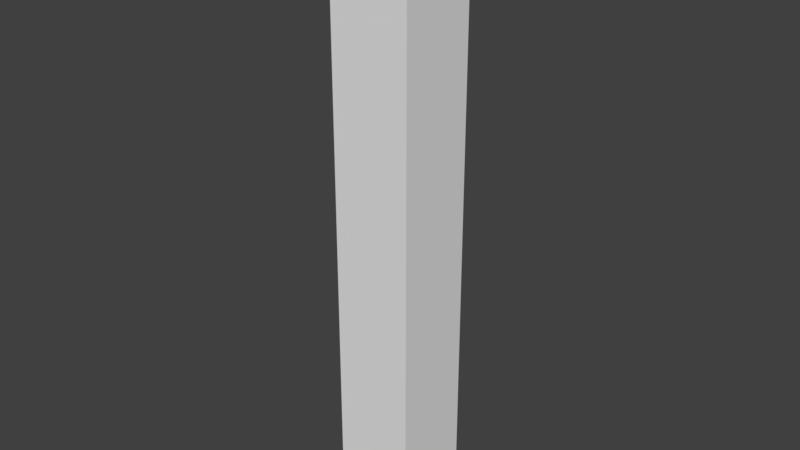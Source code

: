 # Source: Block.blend  (saved by Blender 2.78.0; exported with 4.5.12 LTS)
import bpy
from mathutils import Matrix  # noqa: F401  (used for matrix-valued properties, if any)

bpy.ops.wm.read_factory_settings(use_empty=True)
scene = bpy.context.scene
scene.name = 'Scene'

# ---- collections
col_collection_9 = bpy.data.collections.new('Collection 9'); scene.collection.children.link(col_collection_9)

# ---- world
world_world = bpy.data.worlds.new('World'); scene.world = world_world
world_world.color = (0.05088, 0.05088, 0.05088)
world_world.use_sun_shadow = False
world_world.sun_shadow_jitter_overblur = 0.0
world_world.cycles.sampling_method = 'MANUAL'

# ---- meshes
me_cube = bpy.data.meshes.new('Cube')
me_cube.from_pydata([(0.1, 3.62e-07, -0.1), (0.1, 1.5, -0.09999), (0.1, -3.62e-07, 0.1), (0.1, 1.5, 0.1), (-0.1, 3.62e-07, -0.1), (-0.1, 1.5, -0.1), (-0.1, -3.62e-07, 0.1), (-0.1, 1.5, 0.1)], [], [(0, 1, 3, 2), (2, 3, 7, 6), (6, 7, 5, 4), (4, 5, 1, 0), (2, 6, 4, 0), (7, 3, 1, 5)])
_uv = me_cube.uv_layers.new(name='UVMap')
_uv.uv.foreach_set('vector', [0.0, 0.0, 1.0, 0.0, 1.0, 1.0, 0.0, 1.0, 0.0, 0.0, 1.0, 0.0, 1.0, 1.0, 0.0, 1.0, 0.0, 0.0, 1.0, 0.0, 1.0, 1.0, 0.0, 1.0, 0.0, 0.0, 1.0, 0.0, 1.0, 1.0, 0.0, 1.0, 0.0, 0.0, 1.0, 0.0, 1.0, 1.0, 0.0, 1.0, 0.0, 0.0, 1.0, 0.0, 1.0, 1.0, 0.0, 1.0])
me_cube.use_remesh_preserve_volume = False
me_cube.use_remesh_preserve_attributes = False
me_cube.use_mirror_vertex_groups = False
me_cube.update()

# ---- objects
ob_cube = bpy.data.objects.new('Cube', me_cube)

# ---- transforms, parenting, visibility, modifiers, constraints
ob_cube.location = (5.571e-11, -1.544e-05, -1.431e-06)
ob_cube.rotation_euler = (1.571, -0.0, -3.142)
ob_cube.lineart.crease_threshold = 0.0

# ---- collection membership
col_collection_9.objects.link(ob_cube)

# ---- scene / render settings (as saved in the file)
scene.frame_start = 1; scene.frame_end = 250; scene.frame_set(0)
scene.render.engine = 'BLENDER_EEVEE_NEXT'
scene.render.resolution_percentage = 50
scene.render.dither_intensity = 0.0
scene.cycles.use_denoising = False
scene.cycles.samples = 128
scene.cycles.sampling_pattern = 'TABULATED_SOBOL'
scene.cycles.light_sampling_threshold = 0.0
scene.cycles.use_adaptive_sampling = False
scene.cycles.use_light_tree = False
scene.cycles.blur_glossy = 0.0
scene.cycles.sample_clamp_indirect = 0.0
scene.view_settings.view_transform = 'Standard'
bpy.context.view_layer.update()

# ---- added for rendering (the .blend has no active camera and no usable light): camera, sun
cam_auto = bpy.data.cameras.new('AutoCamera')
cam_auto.lens = 50.0
cam_auto.sensor_width = 36.0
cam_auto.clip_end = 1000.0
ob_auto_camera = bpy.data.objects.new('AutoCamera', cam_auto)
scene.collection.objects.link(ob_auto_camera)
ob_auto_camera.location = (1.4123, -1.69477, 1.87984)
ob_auto_camera.rotation_euler = (1.09748, -7.21219e-08, 0.694738)
scene.camera = ob_auto_camera
light_auto_sun = bpy.data.lights.new('AutoSun', 'SUN')
light_auto_sun.energy = 3.0
light_auto_sun.angle = 0.0523599
ob_auto_sun = bpy.data.objects.new('AutoSun', light_auto_sun)
scene.collection.objects.link(ob_auto_sun)
ob_auto_sun.rotation_euler = (0.872665, 0.174533, 0.523599)
bpy.context.view_layer.update()
